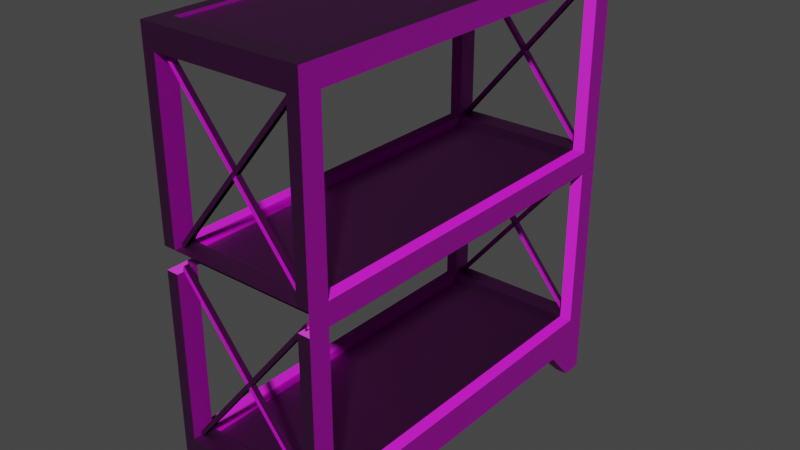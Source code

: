 # Source: DoubleShelf.blend  (saved by Blender 2.91.10; exported with 4.5.12 LTS)
import bpy
from mathutils import Matrix  # noqa: F401  (used for matrix-valued properties, if any)

bpy.ops.wm.read_factory_settings(use_empty=True)
scene = bpy.context.scene
scene.name = 'Scene'

# ---- collections
col_collection = bpy.data.collections.new('Collection'); scene.collection.children.link(col_collection)

# ---- images (referenced by path relative to the original .blend; pixels are not part of the script)
import os
ASSET_DIR = os.environ.get("B2B_ASSET_DIR", "")  # directory of the original .blend (textures are referenced by path, not embedded)
HERE = os.path.dirname(os.path.abspath(__file__))  # packed textures are extracted next to this script under _unpacked/

def load_image(name, relpath, width, height, colorspace="sRGB"):
    """Load a texture the original file referenced (path relative to the .blend, or extracted next to this script)."""
    p = next((c for c in (os.path.join(HERE, relpath), os.path.join(ASSET_DIR, relpath)) if relpath and os.path.exists(c)), "")
    if p:
        img = bpy.data.images.load(p, check_existing=True)
        img.name = name
    else:  # same state as the original file: an image datablock whose file is absent (Cycles renders it pink)
        img = bpy.data.images.new(name, width, height)
        img.source = "FILE"
        img.filepath = "//" + (relpath or name)
    img.colorspace_settings.name = colorspace
    return img
img_diffusecolor_texture = load_image('DiffuseColor_Texture', 'MetalAndWoodTable.png', 1024, 1024, 'sRGB')
img_normalmap_texture = load_image('NormalMap_Texture', 'MetalAndWoodTableNormal.png', 1024, 1024, 'Non-Color')

# ---- materials (node trees are filled in below, after node groups)
mat_metalandwoodtable = bpy.data.materials.new('MetalAndWoodTable')
mat_metalandwoodtable.use_transparent_shadow = False
mat_metalandwoodtable.diffuse_color = (1.0, 1.0, 1.0, 1.0)
mat_metalandwoodtable.roughness = 0.5528

# ---- material node trees
mat_metalandwoodtable.use_nodes = True; mat_metalandwoodtable.node_tree.nodes.clear()
_N = mat_metalandwoodtable.node_tree.nodes; _L = mat_metalandwoodtable.node_tree.links
n0 = _N.new('ShaderNodeBsdfPrincipled'); n0.name = 'Principled BSDF'; n0.location = (10, 300)
n0.distribution = 'GGX'
n0.subsurface_method = 'BURLEY'
n0.inputs[2].default_value = 0.5528
n0.inputs[3].default_value = 1.45
n0.inputs[27].default_value = (0.0, 0.0, 0.0, 1.0)
n0.inputs[28].default_value = 1.0
n1 = _N.new('ShaderNodeOutputMaterial'); n1.name = 'Material Output'; n1.location = (300, 300)
n2 = _N.new('ShaderNodeNormalMap'); n2.name = 'Normal Map'; n2.location = (-300, -300)
n2.label = 'Normal/Map'
n2.inputs[0].default_value = 3.0
n3 = _N.new('ShaderNodeTexImage'); n3.name = 'Image Texture'; n3.location = (-300, 600)
n3.image = img_diffusecolor_texture
n4 = _N.new('ShaderNodeTexImage'); n4.name = 'Image Texture.001'; n4.location = (-600, -900)
n4.image = img_normalmap_texture
_L.new(n0.outputs[0], n1.inputs[0])
_L.new(n2.outputs[0], n0.inputs[5])
_L.new(n3.outputs[0], n0.inputs[0])
_L.new(n4.outputs[0], n2.inputs[1])
n1.is_active_output = True

# ---- world
world_world = bpy.data.worlds.new('World'); scene.world = world_world
world_world.use_nodes = True; world_world.node_tree.nodes.clear()
_N = world_world.node_tree.nodes; _L = world_world.node_tree.links
n0 = _N.new('ShaderNodeOutputWorld'); n0.name = 'World Output'; n0.location = (300, 300)
n1 = _N.new('ShaderNodeBackground'); n1.name = 'Background'; n1.location = (10, 300)
n1.inputs[0].default_value = (0.05088, 0.05088, 0.05088, 1.0)
_L.new(n1.outputs[0], n0.inputs[0])
n0.is_active_output = True
world_world.color = (0.05088, 0.05088, 0.05088)
world_world.use_sun_shadow = False
world_world.sun_shadow_jitter_overblur = 0.0

# ---- meshes
me_scene_001 = bpy.data.meshes.new('Scene.001')
me_scene_001.from_pydata([(-935.0, 348.2, -605.0), (-935.0, 1214.0, -605.0), (-935.0, 1214.0, -715.0), (-935.0, 348.2, -715.0), (-935.0, 0.0, -715.0), (-1045.0, 0.0, -715.0), (-1045.0, 0.0, -605.0), (-935.0, 0.0, -605.0), (-1045.0, 173.0, -506.7), (-1045.0, 232.8, -715.0), (-1045.0, 348.2, -605.0), (-1045.0, 348.2, -715.0), (-1045.0, 1214.0, -715.0), (-1045.0, 173.0, 506.7), (-1045.0, 1214.0, -605.0), (-1045.0, 348.2, 605.0), (-1045.0, 1214.0, 605.0), (-1045.0, 1214.0, 715.0), (-1045.0, 348.2, 715.0), (-1045.0, 232.8, 715.0), (-1045.0, 0.0, 605.0), (-1045.0, 0.0, 715.0), (-783.0, 173.0, -506.7), (-783.0, 173.0, -715.0), (935.0, 348.2, -715.0), (783.0, 173.0, -715.0), (935.0, 1214.0, -715.0), (1045.0, 1214.0, -715.0), (1045.0, 348.2, -715.0), (1045.0, 232.8, -715.0), (1045.0, 0.0, -715.0), (935.0, 0.0, -715.0), (-935.0, 348.2, 715.0), (-935.0, 1214.0, 715.0), (-935.0, 1214.0, 605.0), (-935.0, 348.2, 605.0), (-935.0, 0.0, 605.0), (-935.0, 0.0, 715.0), (-783.0, 173.0, 715.0), (783.0, 173.0, 715.0), (935.0, 348.2, 715.0), (935.0, 1214.0, 715.0), (1045.0, 1214.0, 715.0), (1045.0, 348.2, 715.0), (1045.0, 232.8, 715.0), (935.0, 0.0, 715.0), (1045.0, 0.0, 715.0), (-783.0, 173.0, 506.7), (935.0, 0.0, -605.0), (1045.0, 0.0, -605.0), (783.0, 173.0, -506.7), (1045.0, 173.0, -506.7), (1045.0, 348.2, -605.0), (1045.0, 348.2, 605.0), (1045.0, 1214.0, -605.0), (1045.0, 173.0, 506.7), (1045.0, 1214.0, 605.0), (1045.0, 0.0, 605.0), (935.0, 0.0, 605.0), (935.0, 1214.0, 605.0), (935.0, 348.2, 605.0), (783.0, 173.0, 506.7), (935.0, 348.2, -605.0), (935.0, 1214.0, -605.0), (-949.0, 1315.0, 615.0), (-949.0, 314.0, -615.0), (949.0, 314.0, -615.0), (949.0, 314.0, 615.0), (-949.0, 314.0, 615.0), (949.0, 256.4, -615.0), (-949.0, 256.4, -615.0), (-949.0, 256.4, 615.0), (949.0, 256.4, 615.0), (976.5, 352.4, -627.4), (976.5, 1239.0, 608.7), (976.5, 1216.0, 625.4), (976.5, 329.1, -610.7), (1005.0, 1239.0, 608.7), (1005.0, 352.4, -627.4), (1005.0, 329.1, -610.7), (1005.0, 1216.0, 625.4), (976.5, 329.1, 608.7), (976.5, 1216.0, -627.4), (976.5, 1239.0, -610.7), (976.5, 352.4, 625.4), (1005.0, 1216.0, -627.4), (1005.0, 329.1, 608.7), (1005.0, 352.4, 625.4), (1005.0, 1239.0, -610.7), (-1003.0, 352.4, -627.4), (-1003.0, 1239.0, 608.7), (-1003.0, 1216.0, 625.4), (-1003.0, 329.1, -610.7), (-974.4, 1239.0, 608.7), (-974.4, 352.4, -627.4), (-974.4, 329.1, -610.7), (-974.4, 1216.0, 625.4), (-1003.0, 329.1, 608.7), (-1003.0, 1216.0, -627.4), (-1003.0, 1239.0, -610.7), (-1003.0, 352.4, 625.4), (-974.4, 1216.0, -627.4), (-974.4, 329.1, 608.7), (-974.4, 352.4, 625.4), (-974.4, 1239.0, -610.7), (-935.1, 1332.0, -605.0), (-935.1, 2197.0, -605.0), (-935.1, 2197.0, -715.0), (-935.1, 1332.0, -715.0), (-1045.0, 1215.0, -715.0), (-1045.0, 1332.0, -605.0), (-1045.0, 1332.0, -715.0), (-1045.0, 2197.0, -715.0), (-1045.0, 2197.0, -605.0), (-1045.0, 2313.0, -715.0), (-1045.0, 2313.0, -605.0), (-1045.0, 2313.0, 605.0), (-1045.0, 1332.0, 605.0), (-1045.0, 2197.0, 605.0), (-1045.0, 2197.0, 715.0), (-1045.0, 2313.0, 715.0), (-1045.0, 1332.0, 715.0), (-783.1, 1215.0, -506.7), (-783.1, 1215.0, -715.0), (934.9, 1332.0, -715.0), (782.9, 1215.0, -715.0), (-935.1, 2313.0, -715.0), (934.9, 2197.0, -715.0), (934.9, 2313.0, -715.0), (1045.0, 2313.0, -715.0), (1045.0, 2197.0, -715.0), (1045.0, 1332.0, -715.0), (1045.0, 1213.0, -715.0), (-935.1, 1332.0, 715.0), (-935.1, 2197.0, 715.0), (-935.1, 2197.0, 605.0), (-935.1, 1332.0, 605.0), (-935.1, 2313.0, 715.0), (934.9, 2313.0, 715.0), (934.9, 1332.0, 715.0), (934.9, 2197.0, 715.0), (1045.0, 2197.0, 715.0), (1045.0, 2313.0, 715.0), (1045.0, 1332.0, 715.0), (-783.1, 1215.0, 506.7), (782.9, 1215.0, -506.7), (1045.0, 1332.0, -605.0), (1045.0, 1332.0, 605.0), (1045.0, 2197.0, -605.0), (1045.0, 2313.0, -605.0), (1045.0, 2197.0, 605.0), (1045.0, 2313.0, 605.0), (934.9, 2197.0, 605.0), (934.9, 1332.0, 605.0), (782.9, 1215.0, 506.7), (934.9, 1332.0, -605.0), (934.9, 2197.0, -605.0), (-935.1, 2313.0, 605.0), (934.9, 2313.0, 605.0), (934.9, 2313.0, -605.0), (-935.1, 2313.0, -605.0), (-949.1, 2298.0, -615.0), (948.9, 2298.0, -615.0), (948.9, 2298.0, 615.0), (-949.1, 2298.0, 615.0), (948.9, 2241.0, -615.0), (-949.1, 2241.0, -615.0), (-949.1, 2241.0, 615.0), (948.9, 2241.0, 615.0), (-949.1, 1297.0, -615.0), (948.9, 1297.0, -615.0), (948.9, 1297.0, 615.0), (-949.1, 1297.0, 615.0), (948.9, 1240.0, -615.0), (-949.1, 1240.0, -615.0), (-949.1, 1240.0, 615.0), (948.9, 1240.0, 615.0), (976.4, 1336.0, -627.4), (976.4, 2223.0, 608.7), (976.4, 2200.0, 625.4), (976.4, 1313.0, -610.7), (1005.0, 2223.0, 608.7), (1005.0, 1336.0, -627.4), (1005.0, 1313.0, -610.7), (1005.0, 2200.0, 625.4), (976.4, 1313.0, 608.7), (976.4, 2200.0, -627.4), (976.4, 2223.0, -610.7), (976.4, 1336.0, 625.4), (1005.0, 2200.0, -627.4), (1005.0, 1313.0, 608.7), (1005.0, 1336.0, 625.4), (1005.0, 2223.0, -610.7), (-1003.0, 1336.0, -627.4), (-1003.0, 2223.0, 608.7), (-1003.0, 2200.0, 625.4), (-1003.0, 1313.0, -610.7), (-974.5, 2223.0, 608.7), (-974.5, 1336.0, -627.4), (-974.5, 1313.0, -610.7), (-974.5, 2200.0, 625.4), (-1003.0, 1313.0, 608.7), (-1003.0, 2200.0, -627.4), (-1003.0, 2223.0, -610.7), (-1003.0, 1336.0, 625.4), (-974.5, 2200.0, -627.4), (-974.5, 1313.0, 608.7), (-974.5, 1336.0, 625.4), (-974.5, 2223.0, -610.7)], [], [(0, 2, 1), (0, 3, 2), (4, 6, 5), (4, 7, 6), (5, 6, 8), (5, 8, 9), (9, 8, 10), (9, 10, 11), (10, 12, 11), (10, 8, 13), (10, 14, 12), (10, 13, 15), (18, 17, 16), (18, 16, 15), (13, 18, 15), (13, 19, 18), (20, 19, 13), (20, 21, 19), (6, 22, 8), (6, 7, 22), (23, 7, 4), (23, 22, 7), (4, 5, 9), (4, 9, 23), (23, 9, 11), (23, 11, 3), (3, 11, 12), (23, 3, 24), (3, 12, 2), (23, 24, 25), (28, 26, 27), (28, 24, 26), (29, 24, 28), (29, 25, 24), (30, 25, 29), (30, 31, 25), (32, 34, 33), (32, 35, 34), (36, 21, 20), (36, 37, 21), (35, 16, 34), (35, 15, 16), (21, 37, 38), (21, 38, 19), (19, 38, 32), (19, 32, 18), (32, 17, 18), (32, 38, 39), (32, 33, 17), (32, 39, 40), (43, 42, 41), (43, 41, 40), (39, 43, 40), (39, 44, 43), (45, 44, 39), (45, 46, 44), (47, 37, 36), (47, 38, 37), (36, 13, 47), (36, 20, 13), (30, 48, 31), (30, 49, 48), (31, 50, 25), (31, 48, 50), (48, 51, 50), (48, 49, 51), (29, 49, 30), (29, 51, 49), (28, 51, 29), (28, 52, 51), (52, 28, 27), (51, 52, 53), (52, 27, 54), (51, 53, 55), (43, 56, 42), (43, 53, 56), (53, 43, 44), (53, 44, 55), (55, 44, 46), (55, 46, 57), (57, 45, 58), (57, 46, 45), (53, 59, 56), (53, 60, 59), (58, 39, 61), (58, 45, 39), (57, 61, 55), (57, 58, 61), (38, 61, 39), (38, 47, 61), (47, 60, 61), (47, 35, 60), (35, 40, 60), (35, 32, 40), (52, 60, 53), (52, 62, 60), (62, 61, 60), (62, 50, 61), (50, 55, 61), (50, 51, 55), (22, 25, 50), (22, 23, 25), (3, 62, 24), (3, 0, 62), (0, 50, 62), (0, 22, 50), (22, 35, 47), (22, 0, 35), (0, 15, 35), (0, 10, 15), (8, 47, 13), (8, 22, 47), (0, 14, 10), (0, 1, 14), (62, 26, 24), (62, 63, 26), (52, 63, 62), (52, 54, 63), (40, 59, 60), (40, 41, 59), (34, 41, 33), (34, 59, 41), (2, 63, 1), (2, 26, 63), (65, 67, 66), (65, 68, 67), (69, 71, 70), (69, 72, 71), (73, 75, 74), (73, 76, 75), (77, 79, 78), (77, 80, 79), (76, 80, 75), (76, 79, 80), (78, 74, 77), (78, 73, 74), (81, 83, 82), (81, 84, 83), (85, 87, 86), (85, 88, 87), (84, 88, 83), (84, 87, 88), (86, 82, 85), (86, 81, 82), (89, 91, 90), (89, 92, 91), (93, 95, 94), (93, 96, 95), (92, 96, 91), (92, 95, 96), (94, 90, 93), (94, 89, 90), (97, 99, 98), (97, 100, 99), (101, 103, 102), (101, 104, 103), (100, 104, 99), (100, 103, 104), (102, 98, 101), (102, 97, 98), (105, 107, 106), (105, 108, 107), (110, 112, 111), (110, 113, 112), (114, 112, 113), (114, 113, 115), (113, 116, 115), (113, 118, 116), (116, 118, 119), (116, 119, 120), (121, 119, 118), (121, 118, 117), (123, 109, 111), (123, 111, 108), (108, 111, 112), (123, 108, 124), (108, 112, 107), (123, 124, 125), (126, 107, 112), (126, 112, 114), (126, 127, 107), (126, 128, 127), (129, 127, 128), (129, 130, 127), (131, 127, 130), (131, 124, 127), (132, 124, 131), (132, 125, 124), (133, 135, 134), (133, 136, 135), (136, 118, 135), (136, 117, 118), (133, 119, 121), (133, 134, 119), (120, 119, 134), (120, 134, 137), (134, 138, 137), (134, 140, 138), (138, 140, 141), (138, 141, 142), (143, 141, 140), (143, 140, 139), (146, 131, 130), (146, 130, 148), (130, 149, 148), (130, 129, 149), (149, 150, 148), (149, 151, 150), (150, 151, 142), (150, 142, 141), (143, 150, 141), (143, 147, 150), (147, 152, 150), (147, 153, 152), (144, 153, 154), (144, 136, 153), (136, 139, 153), (136, 133, 139), (146, 153, 147), (146, 155, 153), (155, 154, 153), (155, 145, 154), (108, 155, 124), (108, 105, 155), (105, 145, 155), (105, 122, 145), (122, 136, 144), (122, 105, 136), (105, 117, 136), (105, 110, 117), (105, 113, 110), (105, 106, 113), (155, 127, 124), (155, 156, 127), (146, 156, 155), (146, 148, 156), (139, 152, 153), (139, 140, 152), (157, 152, 135), (157, 158, 152), (135, 140, 134), (135, 152, 140), (148, 152, 156), (148, 150, 152), (156, 158, 159), (156, 152, 158), (107, 156, 106), (107, 127, 156), (106, 159, 160), (106, 156, 159), (160, 135, 106), (160, 157, 135), (106, 118, 113), (106, 135, 118), (115, 126, 114), (115, 160, 126), (160, 128, 126), (115, 157, 160), (160, 159, 128), (115, 116, 157), (120, 157, 116), (120, 137, 157), (129, 128, 159), (129, 159, 149), (159, 151, 149), (137, 158, 157), (159, 158, 151), (137, 138, 158), (142, 151, 158), (142, 158, 138), (161, 163, 162), (161, 164, 163), (165, 167, 166), (165, 168, 167), (169, 171, 170), (169, 172, 171), (173, 175, 174), (173, 176, 175), (177, 179, 178), (177, 180, 179), (181, 183, 182), (181, 184, 183), (180, 184, 179), (180, 183, 184), (182, 178, 181), (182, 177, 178), (185, 187, 186), (185, 188, 187), (189, 191, 190), (189, 192, 191), (188, 192, 187), (188, 191, 192), (190, 186, 189), (190, 185, 186), (193, 195, 194), (193, 196, 195), (197, 199, 198), (197, 200, 199), (196, 200, 195), (196, 199, 200), (198, 194, 197), (198, 193, 194), (201, 203, 202), (201, 204, 203), (205, 207, 206), (205, 208, 207), (204, 208, 203), (204, 207, 208), (206, 202, 205), (206, 201, 202)])
me_scene_001.polygons.foreach_set('use_smooth', [True] * 310)
_k = set([(0, 1), (0, 3), (0, 10), (0, 22), (0, 35), (0, 62), (1, 2), (1, 14), (1, 63), (2, 3), (2, 26), (3, 24), (4, 5), (4, 7), (4, 23), (5, 6), (5, 9), (6, 7), (6, 8), (7, 22), (8, 13), (8, 22), (9, 11), (10, 14), (10, 15), (11, 12), (13, 20), (13, 47), (15, 16), (15, 35), (16, 34), (17, 18), (18, 19), (19, 21), (20, 21), (20, 36), (21, 37), (22, 23), (22, 47), (22, 50), (23, 25), (24, 26), (24, 62), (25, 31), (25, 50), (26, 63), (27, 28), (28, 29), (29, 30), (30, 31), (30, 49), (31, 48), (32, 33), (32, 35), (32, 40), (33, 34), (33, 41), (34, 35), (34, 59), (35, 47), (35, 60), (36, 37), (36, 47), (37, 38), (38, 39), (38, 47), (39, 45), (39, 61), (40, 41), (40, 60), (41, 59), (42, 43), (43, 44), (44, 46), (45, 46), (45, 58), (46, 57), (47, 61), (48, 49), (48, 50), (49, 51), (50, 51), (50, 61), (50, 62), (51, 55), (52, 53), (52, 54), (52, 62), (53, 56), (53, 60), (54, 63), (55, 57), (55, 61), (56, 59), (57, 58), (58, 61), (59, 60), (60, 61), (60, 62), (62, 63), (73, 74), (75, 76), (77, 78), (79, 80), (81, 82), (83, 84), (85, 86), (87, 88), (89, 90), (91, 92), (93, 94), (95, 96), (97, 98), (99, 100), (101, 102), (103, 104), (105, 106), (105, 108), (105, 110), (105, 122), (105, 136), (105, 155), (106, 107), (106, 113), (106, 135), (106, 156), (106, 160), (107, 108), (107, 127), (108, 124), (109, 111), (110, 113), (110, 117), (111, 112), (112, 114), (113, 118), (114, 115), (114, 126), (115, 116), (116, 120), (117, 118), (117, 136), (118, 135), (119, 120), (119, 121), (120, 137), (122, 144), (122, 145), (123, 125), (124, 127), (124, 155), (126, 128), (127, 156), (128, 129), (129, 130), (129, 149), (130, 131), (131, 132), (133, 134), (133, 136), (133, 139), (134, 135), (134, 140), (135, 136), (135, 152), (135, 157), (136, 144), (136, 153), (137, 138), (138, 142), (139, 140), (139, 153), (140, 152), (141, 142), (141, 143), (142, 151), (144, 154), (145, 154), (145, 155), (146, 147), (146, 148), (146, 155), (147, 150), (147, 153), (148, 150), (148, 156), (149, 151), (150, 152), (152, 153), (152, 156), (152, 158), (153, 154), (153, 155), (155, 156), (156, 159), (157, 158), (157, 160), (158, 159), (159, 160), (177, 178), (179, 180), (181, 182), (183, 184), (185, 186), (187, 188), (189, 190), (191, 192), (193, 194), (195, 196), (197, 198), (199, 200), (201, 202), (203, 204), (205, 206), (207, 208)])
me_scene_001.attributes.new('sharp_edge', 'BOOLEAN', 'EDGE').data.foreach_set('value', [ (min(e.vertices), max(e.vertices)) in _k for e in me_scene_001.edges])
_uv = me_scene_001.uv_layers.new(name='UVSet0')
_uv.uv.foreach_set('vector', [0.7599, 0.2064, 0.8453, 0.1905, 0.8664, 0.2064, 0.7599, 0.2064, 0.7599, 0.1907, 0.8453, 0.1905, 0.1809, 0.4249, 0.2031, 0.4471, 0.1809, 0.4455, 0.1809, 0.4249, 0.2003, 0.4268, 0.2031, 0.4471, 0.7103, 0.2377, 0.7103, 0.222, 0.7349, 0.208, 0.7103, 0.2377, 0.7349, 0.208, 0.7435, 0.2377, 0.7435, 0.2377, 0.7349, 0.208, 0.7599, 0.222, 0.7435, 0.2377, 0.7599, 0.222, 0.7599, 0.2377, 0.7599, 0.222, 0.8831, 0.2377, 0.7599, 0.2377, 0.7599, 0.222, 0.7349, 0.208, 0.7349, 0.06382, 0.7599, 0.222, 0.8831, 0.222, 0.8831, 0.2377, 0.7599, 0.222, 0.7349, 0.06382, 0.7599, 0.04982, 0.7599, 0.03417, 0.8831, 0.03417, 0.8831, 0.04982, 0.7599, 0.03417, 0.8831, 0.04982, 0.7599, 0.04982, 0.7349, 0.06382, 0.7599, 0.03417, 0.7599, 0.04982, 0.7349, 0.06382, 0.7435, 0.03417, 0.7599, 0.03417, 0.7103, 0.04982, 0.7435, 0.03417, 0.7349, 0.06382, 0.7103, 0.04982, 0.7103, 0.03417, 0.7435, 0.03417, 0.2031, 0.4471, 0.2213, 0.3944, 0.2359, 0.4398, 0.2031, 0.4471, 0.2003, 0.4268, 0.2213, 0.3944, 0.1809, 0.3964, 0.2003, 0.4268, 0.1809, 0.4249, 0.1809, 0.3964, 0.2213, 0.3944, 0.2003, 0.4268, 0.002943, 0.03157, 0.002943, 0.006912, 0.05515, 0.006912, 0.002943, 0.03157, 0.05515, 0.006912, 0.04174, 0.06566, 0.04174, 0.06566, 0.05515, 0.006912, 0.08102, 0.006912, 0.04174, 0.06566, 0.08102, 0.006912, 0.08102, 0.03157, 0.08102, 0.03157, 0.08102, 0.006912, 0.2752, 0.006912, 0.04174, 0.06566, 0.08102, 0.03157, 0.08102, 0.4509, 0.08102, 0.03157, 0.2752, 0.006912, 0.2752, 0.03157, 0.04174, 0.06566, 0.08102, 0.4509, 0.04174, 0.4168, 0.08102, 0.4756, 0.2752, 0.4509, 0.2752, 0.4756, 0.08102, 0.4756, 0.08102, 0.4509, 0.2752, 0.4509, 0.05515, 0.4756, 0.08102, 0.4509, 0.08102, 0.4756, 0.05515, 0.4756, 0.04174, 0.4168, 0.08102, 0.4509, 0.002943, 0.4756, 0.04174, 0.4168, 0.05515, 0.4756, 0.002943, 0.4756, 0.002943, 0.4509, 0.04174, 0.4168, 0.7599, 0.08111, 0.8666, 0.06548, 0.8476, 0.08111, 0.7599, 0.08111, 0.7599, 0.06546, 0.8666, 0.06548, 0.1591, 0.4279, 0.1793, 0.4475, 0.1562, 0.4491, 0.1591, 0.4279, 0.1793, 0.4259, 0.1793, 0.4475, 0.7599, 0.06546, 0.8831, 0.04982, 0.8666, 0.06548, 0.7599, 0.06546, 0.7599, 0.04982, 0.8831, 0.04982, 0.995, 0.006912, 0.995, 0.03157, 0.9562, 0.06566, 0.995, 0.006912, 0.9562, 0.06566, 0.9428, 0.006912, 0.9428, 0.006912, 0.9562, 0.06566, 0.9169, 0.03157, 0.9428, 0.006912, 0.9169, 0.03157, 0.9169, 0.006912, 0.9169, 0.03157, 0.6476, 0.006912, 0.9169, 0.006912, 0.9169, 0.03157, 0.9562, 0.06566, 0.9562, 0.4168, 0.9169, 0.03157, 0.6476, 0.03157, 0.6476, 0.006912, 0.9169, 0.03157, 0.9562, 0.4168, 0.9169, 0.4509, 0.9169, 0.4756, 0.6476, 0.4756, 0.6476, 0.4509, 0.9169, 0.4756, 0.6476, 0.4509, 0.9169, 0.4509, 0.9562, 0.4168, 0.9169, 0.4756, 0.9169, 0.4509, 0.9562, 0.4168, 0.9428, 0.4756, 0.9169, 0.4756, 0.995, 0.4509, 0.9428, 0.4756, 0.9562, 0.4168, 0.995, 0.4509, 0.995, 0.4756, 0.9428, 0.4756, 0.1373, 0.394, 0.1793, 0.4259, 0.1591, 0.4279, 0.1373, 0.394, 0.1793, 0.396, 0.1793, 0.4259, 0.1591, 0.4279, 0.1221, 0.4415, 0.1373, 0.394, 0.1591, 0.4279, 0.1562, 0.4491, 0.1221, 0.4415, 0.1809, 0.05339, 0.2003, 0.07208, 0.1809, 0.07402, 0.1809, 0.05339, 0.2031, 0.05184, 0.2003, 0.07208, 0.1809, 0.07402, 0.2213, 0.1045, 0.1809, 0.1025, 0.1809, 0.07402, 0.2003, 0.07208, 0.2213, 0.1045, 0.2003, 0.07208, 0.2359, 0.05912, 0.2213, 0.1045, 0.2003, 0.07208, 0.2031, 0.05184, 0.2359, 0.05912, 0.8175, 0.4485, 0.8506, 0.4328, 0.8506, 0.4485, 0.8175, 0.4485, 0.826, 0.4188, 0.8506, 0.4328, 0.801, 0.4485, 0.826, 0.4188, 0.8175, 0.4485, 0.801, 0.4485, 0.801, 0.4328, 0.826, 0.4188, 0.801, 0.4328, 0.801, 0.4485, 0.6778, 0.4485, 0.826, 0.4188, 0.801, 0.4328, 0.801, 0.2606, 0.801, 0.4328, 0.6778, 0.4485, 0.6778, 0.4328, 0.826, 0.4188, 0.801, 0.2606, 0.826, 0.2746, 0.801, 0.245, 0.6778, 0.2606, 0.6778, 0.245, 0.801, 0.245, 0.801, 0.2606, 0.6778, 0.2606, 0.801, 0.2606, 0.801, 0.245, 0.8175, 0.245, 0.801, 0.2606, 0.8175, 0.245, 0.826, 0.2746, 0.826, 0.2746, 0.8175, 0.245, 0.8506, 0.245, 0.826, 0.2746, 0.8506, 0.245, 0.8506, 0.2606, 0.1562, 0.03502, 0.1793, 0.05825, 0.1591, 0.05622, 0.1562, 0.03502, 0.1793, 0.03664, 0.1793, 0.05825, 0.801, 0.2606, 0.6958, 0.276, 0.6778, 0.2606, 0.801, 0.2606, 0.801, 0.2763, 0.6958, 0.276, 0.1591, 0.05622, 0.1793, 0.08814, 0.1373, 0.09017, 0.1591, 0.05622, 0.1793, 0.05825, 0.1793, 0.08814, 0.1562, 0.03502, 0.1373, 0.09017, 0.1221, 0.04264, 0.1562, 0.03502, 0.1591, 0.05622, 0.1373, 0.09017, 0.1793, 0.396, 0.1373, 0.09017, 0.1793, 0.08814, 0.1793, 0.396, 0.1373, 0.394, 0.1373, 0.09017, 0.1373, 0.394, 0.1044, 0.05825, 0.1373, 0.09017, 0.1373, 0.394, 0.1044, 0.4259, 0.1044, 0.05825, 0.1044, 0.4259, 0.08287, 0.05825, 0.1044, 0.05825, 0.1044, 0.4259, 0.08287, 0.4259, 0.08287, 0.05825, 0.9005, 0.4328, 0.8849, 0.2606, 0.9005, 0.2606, 0.9005, 0.4328, 0.8849, 0.4328, 0.8849, 0.2606, 0.8849, 0.4328, 0.8632, 0.2746, 0.8849, 0.2606, 0.8849, 0.4328, 0.8632, 0.4188, 0.8632, 0.2746, 0.8632, 0.4188, 0.826, 0.2746, 0.8632, 0.2746, 0.8632, 0.4188, 0.826, 0.4188, 0.826, 0.2746, 0.2213, 0.3944, 0.1809, 0.1025, 0.2213, 0.1045, 0.2213, 0.3944, 0.1809, 0.3964, 0.1809, 0.1025, 0.2735, 0.4249, 0.2529, 0.07402, 0.2735, 0.07402, 0.2735, 0.4249, 0.2529, 0.4249, 0.2529, 0.07402, 0.2529, 0.4249, 0.2213, 0.1045, 0.2529, 0.07402, 0.2529, 0.4249, 0.2213, 0.3944, 0.2213, 0.1045, 0.6977, 0.208, 0.676, 0.04982, 0.6977, 0.06382, 0.6977, 0.208, 0.676, 0.222, 0.676, 0.04982, 0.676, 0.222, 0.6604, 0.04982, 0.676, 0.04982, 0.676, 0.222, 0.6604, 0.222, 0.6604, 0.04982, 0.7349, 0.208, 0.6977, 0.06382, 0.7349, 0.06382, 0.7349, 0.208, 0.6977, 0.208, 0.6977, 0.06382, 0.7599, 0.2064, 0.8831, 0.222, 0.7599, 0.222, 0.7599, 0.2064, 0.8664, 0.2064, 0.8831, 0.222, 0.801, 0.4172, 0.7114, 0.4015, 0.801, 0.4015, 0.801, 0.4172, 0.6974, 0.4175, 0.7114, 0.4015, 0.801, 0.4328, 0.6974, 0.4175, 0.801, 0.4172, 0.801, 0.4328, 0.6778, 0.4328, 0.6974, 0.4175, 0.801, 0.2919, 0.6958, 0.276, 0.801, 0.2763, 0.801, 0.2919, 0.7114, 0.2919, 0.6958, 0.276, 0.5712, 0.03157, 0.5465, 0.4509, 0.5465, 0.03157, 0.5712, 0.03157, 0.5712, 0.4509, 0.5465, 0.4509, 0.3762, 0.03157, 0.3516, 0.4509, 0.3516, 0.03157, 0.3762, 0.03157, 0.3762, 0.4509, 0.3516, 0.4509, 0.4918, 0.9949, 0.9708, 0.6845, 0.9708, 0.9949, 0.4918, 0.9949, 0.4918, 0.6845, 0.9708, 0.6845, 0.3333, 0.6821, 0.6447, 0.4803, 0.6447, 0.6821, 0.3333, 0.6821, 0.3333, 0.4803, 0.6447, 0.4803, 0.4357, 0.03322, 0.4453, 0.4496, 0.4361, 0.4496, 0.4357, 0.03322, 0.445, 0.03322, 0.4453, 0.4496, 0.4268, 0.4497, 0.4172, 0.03323, 0.4265, 0.03323, 0.4268, 0.4497, 0.4176, 0.4497, 0.4172, 0.03323, 0.445, 0.03322, 0.4546, 0.4496, 0.4453, 0.4496, 0.445, 0.03322, 0.4542, 0.03321, 0.4546, 0.4496, 0.4265, 0.03323, 0.4361, 0.4496, 0.4268, 0.4497, 0.4265, 0.03323, 0.4357, 0.03322, 0.4361, 0.4496, 0.4764, 0.03322, 0.486, 0.4496, 0.4767, 0.4496, 0.4764, 0.03322, 0.4856, 0.03322, 0.486, 0.4496, 0.4675, 0.4497, 0.4579, 0.03323, 0.4671, 0.03323, 0.4675, 0.4497, 0.4582, 0.4497, 0.4579, 0.03323, 0.4856, 0.03322, 0.4953, 0.4496, 0.486, 0.4496, 0.4856, 0.03322, 0.4949, 0.03321, 0.4953, 0.4496, 0.4671, 0.03323, 0.4767, 0.4496, 0.4675, 0.4497, 0.4671, 0.03323, 0.4764, 0.03322, 0.4767, 0.4496, 0.5163, 0.03322, 0.5259, 0.4496, 0.5167, 0.4496, 0.5163, 0.03322, 0.5256, 0.03322, 0.5259, 0.4496, 0.5074, 0.4497, 0.4978, 0.03323, 0.5071, 0.03323, 0.5074, 0.4497, 0.4982, 0.4497, 0.4978, 0.03323, 0.5256, 0.03322, 0.5352, 0.4496, 0.5259, 0.4496, 0.5256, 0.03322, 0.5348, 0.03321, 0.5352, 0.4496, 0.5071, 0.03323, 0.5167, 0.4496, 0.5074, 0.4497, 0.5071, 0.03323, 0.5163, 0.03322, 0.5167, 0.4496, 0.3965, 0.03322, 0.4061, 0.4496, 0.3969, 0.4496, 0.3965, 0.03322, 0.4058, 0.03322, 0.4061, 0.4496, 0.3876, 0.4497, 0.378, 0.03323, 0.3872, 0.03323, 0.3876, 0.4497, 0.3784, 0.4497, 0.378, 0.03323, 0.4058, 0.03322, 0.4154, 0.4496, 0.4061, 0.4496, 0.4058, 0.03322, 0.415, 0.03321, 0.4154, 0.4496, 0.3872, 0.03323, 0.3969, 0.4496, 0.3876, 0.4497, 0.3872, 0.03323, 0.3965, 0.03322, 0.3969, 0.4496, 0.7599, 0.2064, 0.8453, 0.1905, 0.8664, 0.2064, 0.7599, 0.2064, 0.7599, 0.1907, 0.8453, 0.1905, 0.7599, 0.222, 0.8831, 0.2377, 0.7599, 0.2377, 0.7599, 0.222, 0.8831, 0.222, 0.8831, 0.2377, 0.8995, 0.2377, 0.8831, 0.2377, 0.8831, 0.222, 0.8995, 0.2377, 0.8831, 0.222, 0.8995, 0.222, 0.8831, 0.222, 0.8995, 0.04982, 0.8995, 0.222, 0.8831, 0.222, 0.8831, 0.04982, 0.8995, 0.04982, 0.8995, 0.04982, 0.8831, 0.04982, 0.8831, 0.03417, 0.8995, 0.04982, 0.8831, 0.03417, 0.8995, 0.03417, 0.7599, 0.03417, 0.8831, 0.03417, 0.8831, 0.04982, 0.7599, 0.03417, 0.8831, 0.04982, 0.7599, 0.04982, 0.04174, 0.06566, 0.05515, 0.006912, 0.08102, 0.006912, 0.04174, 0.06566, 0.08102, 0.006912, 0.08102, 0.03157, 0.08102, 0.03157, 0.08102, 0.006912, 0.2752, 0.006912, 0.04174, 0.06566, 0.08102, 0.03157, 0.08102, 0.4509, 0.08102, 0.03157, 0.2752, 0.006912, 0.2752, 0.03157, 0.04174, 0.06566, 0.08102, 0.4509, 0.04174, 0.4168, 0.3011, 0.03157, 0.2752, 0.03157, 0.2752, 0.006912, 0.3011, 0.03157, 0.2752, 0.006912, 0.3011, 0.006912, 0.3011, 0.03157, 0.2752, 0.4509, 0.2752, 0.03157, 0.3011, 0.03157, 0.3011, 0.4509, 0.2752, 0.4509, 0.3011, 0.4756, 0.2752, 0.4509, 0.3011, 0.4509, 0.3011, 0.4756, 0.2752, 0.4756, 0.2752, 0.4509, 0.08102, 0.4756, 0.2752, 0.4509, 0.2752, 0.4756, 0.08102, 0.4756, 0.08102, 0.4509, 0.2752, 0.4509, 0.05515, 0.4756, 0.08102, 0.4509, 0.08102, 0.4756, 0.05515, 0.4756, 0.04174, 0.4168, 0.08102, 0.4509, 0.7599, 0.08111, 0.8666, 0.06548, 0.8476, 0.08111, 0.7599, 0.08111, 0.7599, 0.06546, 0.8666, 0.06548, 0.7599, 0.06546, 0.8831, 0.04982, 0.8666, 0.06548, 0.7599, 0.06546, 0.7599, 0.04982, 0.8831, 0.04982, 0.9169, 0.03157, 0.6476, 0.006912, 0.9169, 0.006912, 0.9169, 0.03157, 0.6476, 0.03157, 0.6476, 0.006912, 0.6217, 0.006912, 0.6476, 0.006912, 0.6476, 0.03157, 0.6217, 0.006912, 0.6476, 0.03157, 0.6217, 0.03157, 0.6476, 0.03157, 0.6217, 0.4509, 0.6217, 0.03157, 0.6476, 0.03157, 0.6476, 0.4509, 0.6217, 0.4509, 0.6217, 0.4509, 0.6476, 0.4509, 0.6476, 0.4756, 0.6217, 0.4509, 0.6476, 0.4756, 0.6217, 0.4756, 0.9169, 0.4756, 0.6476, 0.4756, 0.6476, 0.4509, 0.9169, 0.4756, 0.6476, 0.4509, 0.9169, 0.4509, 0.801, 0.4328, 0.801, 0.4485, 0.6778, 0.4485, 0.801, 0.4328, 0.6778, 0.4485, 0.6778, 0.4328, 0.6778, 0.4485, 0.6614, 0.4328, 0.6778, 0.4328, 0.6778, 0.4485, 0.6614, 0.4485, 0.6614, 0.4328, 0.6614, 0.4328, 0.6778, 0.2606, 0.6778, 0.4328, 0.6614, 0.4328, 0.6614, 0.2606, 0.6778, 0.2606, 0.6778, 0.2606, 0.6614, 0.2606, 0.6614, 0.245, 0.6778, 0.2606, 0.6614, 0.245, 0.6778, 0.245, 0.801, 0.245, 0.6778, 0.2606, 0.6778, 0.245, 0.801, 0.245, 0.801, 0.2606, 0.6778, 0.2606, 0.801, 0.2606, 0.6958, 0.276, 0.6778, 0.2606, 0.801, 0.2606, 0.801, 0.2763, 0.6958, 0.276, 0.1373, 0.394, 0.1044, 0.05825, 0.1373, 0.09017, 0.1373, 0.394, 0.1044, 0.4259, 0.1044, 0.05825, 0.1044, 0.4259, 0.08287, 0.05825, 0.1044, 0.05825, 0.1044, 0.4259, 0.08287, 0.4259, 0.08287, 0.05825, 0.9005, 0.4328, 0.8849, 0.2606, 0.9005, 0.2606, 0.9005, 0.4328, 0.8849, 0.4328, 0.8849, 0.2606, 0.8849, 0.4328, 0.8632, 0.2746, 0.8849, 0.2606, 0.8849, 0.4328, 0.8632, 0.4188, 0.8632, 0.2746, 0.2735, 0.4249, 0.2529, 0.07402, 0.2735, 0.07402, 0.2735, 0.4249, 0.2529, 0.4249, 0.2529, 0.07402, 0.2529, 0.4249, 0.2213, 0.1045, 0.2529, 0.07402, 0.2529, 0.4249, 0.2213, 0.3944, 0.2213, 0.1045, 0.6977, 0.208, 0.676, 0.04982, 0.6977, 0.06382, 0.6977, 0.208, 0.676, 0.222, 0.676, 0.04982, 0.676, 0.222, 0.6604, 0.04982, 0.676, 0.04982, 0.676, 0.222, 0.6604, 0.222, 0.6604, 0.04982, 0.7599, 0.2064, 0.8831, 0.222, 0.7599, 0.222, 0.7599, 0.2064, 0.8664, 0.2064, 0.8831, 0.222, 0.801, 0.4172, 0.7114, 0.4015, 0.801, 0.4015, 0.801, 0.4172, 0.6974, 0.4175, 0.7114, 0.4015, 0.801, 0.4328, 0.6974, 0.4175, 0.801, 0.4172, 0.801, 0.4328, 0.6778, 0.4328, 0.6974, 0.4175, 0.801, 0.2919, 0.6958, 0.276, 0.801, 0.2763, 0.801, 0.2919, 0.7114, 0.2919, 0.6958, 0.276, 0.5971, 0.03157, 0.5712, 0.4509, 0.5712, 0.03157, 0.5971, 0.03157, 0.5971, 0.4509, 0.5712, 0.4509, 0.5712, 0.03157, 0.5465, 0.4509, 0.5465, 0.03157, 0.5712, 0.03157, 0.5712, 0.4509, 0.5465, 0.4509, 0.6778, 0.4328, 0.6958, 0.276, 0.6974, 0.4175, 0.6778, 0.4328, 0.6778, 0.2606, 0.6958, 0.276, 0.6974, 0.4175, 0.7099, 0.2933, 0.7099, 0.4018, 0.6974, 0.4175, 0.6958, 0.276, 0.7099, 0.2933, 0.3762, 0.03157, 0.3516, 0.4509, 0.3516, 0.03157, 0.3762, 0.03157, 0.3762, 0.4509, 0.3516, 0.4509, 0.3516, 0.03157, 0.3257, 0.4509, 0.3257, 0.03157, 0.3516, 0.03157, 0.3516, 0.4509, 0.3257, 0.4509, 0.8506, 0.1881, 0.8666, 0.06548, 0.8664, 0.2064, 0.8506, 0.1881, 0.8501, 0.08596, 0.8666, 0.06548, 0.8664, 0.2064, 0.8831, 0.04982, 0.8831, 0.222, 0.8664, 0.2064, 0.8666, 0.06548, 0.8831, 0.04982, 0.3257, 0.006912, 0.3011, 0.03157, 0.3011, 0.006912, 0.3257, 0.006912, 0.3257, 0.03157, 0.3011, 0.03157, 0.3257, 0.03157, 0.3011, 0.4509, 0.3011, 0.03157, 0.3257, 0.006912, 0.5971, 0.03157, 0.3257, 0.03157, 0.3257, 0.03157, 0.3257, 0.4509, 0.3011, 0.4509, 0.3257, 0.006912, 0.5971, 0.006912, 0.5971, 0.03157, 0.6217, 0.006912, 0.5971, 0.03157, 0.5971, 0.006912, 0.6217, 0.006912, 0.6217, 0.03157, 0.5971, 0.03157, 0.3011, 0.4756, 0.3011, 0.4509, 0.3257, 0.4509, 0.3011, 0.4756, 0.3257, 0.4509, 0.3257, 0.4756, 0.3257, 0.4509, 0.5971, 0.4756, 0.3257, 0.4756, 0.6217, 0.03157, 0.5971, 0.4509, 0.5971, 0.03157, 0.3257, 0.4509, 0.5971, 0.4509, 0.5971, 0.4756, 0.6217, 0.03157, 0.6217, 0.4509, 0.5971, 0.4509, 0.6217, 0.4756, 0.5971, 0.4756, 0.5971, 0.4509, 0.6217, 0.4756, 0.5971, 0.4509, 0.6217, 0.4509, 0.007168, 0.9957, 0.4862, 0.6853, 0.4862, 0.9957, 0.007168, 0.9957, 0.007168, 0.6853, 0.4862, 0.6853, 0.01341, 0.6809, 0.3248, 0.4791, 0.3248, 0.6809, 0.01341, 0.6809, 0.01341, 0.4791, 0.3248, 0.4791, 0.4918, 0.9949, 0.9708, 0.6845, 0.9708, 0.9949, 0.4918, 0.9949, 0.4918, 0.6845, 0.9708, 0.6845, 0.3333, 0.6821, 0.6447, 0.4803, 0.6447, 0.6821, 0.3333, 0.6821, 0.3333, 0.4803, 0.6447, 0.4803, 0.4357, 0.03322, 0.4453, 0.4496, 0.4361, 0.4496, 0.4357, 0.03322, 0.445, 0.03322, 0.4453, 0.4496, 0.4268, 0.4497, 0.4172, 0.03323, 0.4265, 0.03323, 0.4268, 0.4497, 0.4176, 0.4497, 0.4172, 0.03323, 0.445, 0.03322, 0.4546, 0.4496, 0.4453, 0.4496, 0.445, 0.03322, 0.4542, 0.03321, 0.4546, 0.4496, 0.4265, 0.03323, 0.4361, 0.4496, 0.4268, 0.4497, 0.4265, 0.03323, 0.4357, 0.03322, 0.4361, 0.4496, 0.4764, 0.03322, 0.486, 0.4496, 0.4767, 0.4496, 0.4764, 0.03322, 0.4856, 0.03322, 0.486, 0.4496, 0.4675, 0.4497, 0.4579, 0.03323, 0.4671, 0.03323, 0.4675, 0.4497, 0.4582, 0.4497, 0.4579, 0.03323, 0.4856, 0.03322, 0.4953, 0.4496, 0.486, 0.4496, 0.4856, 0.03322, 0.4949, 0.03321, 0.4953, 0.4496, 0.4671, 0.03323, 0.4767, 0.4496, 0.4675, 0.4497, 0.4671, 0.03323, 0.4764, 0.03322, 0.4767, 0.4496, 0.5163, 0.03322, 0.5259, 0.4496, 0.5167, 0.4496, 0.5163, 0.03322, 0.5256, 0.03322, 0.5259, 0.4496, 0.5074, 0.4497, 0.4978, 0.03323, 0.5071, 0.03323, 0.5074, 0.4497, 0.4982, 0.4497, 0.4978, 0.03323, 0.5256, 0.03322, 0.5352, 0.4496, 0.5259, 0.4496, 0.5256, 0.03322, 0.5348, 0.03321, 0.5352, 0.4496, 0.5071, 0.03323, 0.5167, 0.4496, 0.5074, 0.4497, 0.5071, 0.03323, 0.5163, 0.03322, 0.5167, 0.4496, 0.3965, 0.03322, 0.4061, 0.4496, 0.3969, 0.4496, 0.3965, 0.03322, 0.4058, 0.03322, 0.4061, 0.4496, 0.3876, 0.4497, 0.378, 0.03323, 0.3872, 0.03323, 0.3876, 0.4497, 0.3784, 0.4497, 0.378, 0.03323, 0.4058, 0.03322, 0.4154, 0.4496, 0.4061, 0.4496, 0.4058, 0.03322, 0.415, 0.03321, 0.4154, 0.4496, 0.3872, 0.03323, 0.3969, 0.4496, 0.3876, 0.4497, 0.3872, 0.03323, 0.3965, 0.03322, 0.3969, 0.4496])
me_scene_001.materials.append(mat_metalandwoodtable)
me_scene_001.use_remesh_fix_poles = True
me_scene_001.use_remesh_preserve_attributes = False
me_scene_001.use_mirror_vertex_groups = False
me_scene_001.update()
me_scene_001.normals_split_custom_set([tuple(v) for v in zip(*[iter([1.0, 0.0, -2.22e-06, 1.0, 0.0, -2.22e-06, 1.0, 0.0, -2.22e-06, 1.0, 0.0, -2.22e-06, 1.0, 0.0, -2.22e-06, 1.0, 0.0, -2.22e-06, 0.0, -1.0, 0.0, 0.0, -1.0, 0.0, 0.0, -1.0, 0.0, 0.0, -1.0, 0.0, 0.0, -1.0, 0.0, 0.0, -1.0, 0.0, -1.0, -5.436e-06, -4.422e-06, -1.0, -1.232e-05, 1.11e-06, -1.0, 5.955e-06, -2.044e-06, -1.0, -5.436e-06, -4.422e-06, -1.0, 5.955e-06, -2.044e-06, -1.0, 2.654e-06, -5.653e-06, -1.0, 2.654e-06, -5.653e-06, -1.0, 5.955e-06, -2.044e-06, -1.0, 4.141e-06, -8.037e-07, -1.0, 2.654e-06, -5.653e-06, -1.0, 4.141e-06, -8.037e-07, -1.0, 0.0, 1.11e-06, -1.0, 4.141e-06, -8.037e-07, -1.0, 0.0, 1.11e-06, -1.0, 0.0, 1.11e-06, -1.0, 4.141e-06, -8.037e-07, -1.0, 5.955e-06, -2.044e-06, -1.0, -6.67e-07, -7.434e-07, -1.0, 4.141e-06, -8.037e-07, -1.0, 0.0, 1.11e-06, -1.0, 0.0, 1.11e-06, -1.0, 4.141e-06, -8.037e-07, -1.0, -6.67e-07, -7.434e-07, -1.0, -1.297e-06, 8.38e-07, -1.0, -3.611e-07, 3.145e-07, -1.0, 0.0, 1.11e-06, -1.0, 0.0, 1.11e-06, -1.0, -3.611e-07, 3.145e-07, -1.0, 0.0, 1.11e-06, -1.0, -1.297e-06, 8.38e-07, -1.0, -6.67e-07, -7.434e-07, -1.0, -3.611e-07, 3.145e-07, -1.0, -1.297e-06, 8.38e-07, -1.0, -6.67e-07, -7.434e-07, -1.0, 2.017e-07, -1.477e-06, -1.0, -3.611e-07, 3.145e-07, -1.0, 3.422e-07, -4.128e-07, -1.0, 2.017e-07, -1.477e-06, -1.0, -6.67e-07, -7.434e-07, -1.0, 3.422e-07, -4.128e-07, -1.0, 0.0, 1.11e-06, -1.0, 2.017e-07, -1.477e-06, 0.0, -0.4943, 0.8693, 0.0, -0.4943, 0.8693, 0.0, -0.4943, 0.8693, 0.0, -0.4943, 0.8693, 0.0, -0.4943, 0.8693, 0.0, -0.4943, 0.8693, 0.7512, -0.6601, 1.605e-07, 0.7512, -0.6601, -5.819e-07, 0.7512, -0.6601, -1.697e-06, 0.7512, -0.6601, 1.605e-07, 0.7512, -0.6601, 8.957e-07, 0.7512, -0.6601, -5.819e-07, 9.466e-07, 3.753e-07, -1.0, 0.0, 0.0, -1.0, 1.719e-06, 2.132e-07, -1.0, 9.466e-07, 3.753e-07, -1.0, 1.719e-06, 2.132e-07, -1.0, 7.408e-07, -1.035e-06, -1.0, 7.408e-07, -1.035e-06, -1.0, 1.719e-06, 2.132e-07, -1.0, 6.459e-07, -3.922e-07, -1.0, 7.408e-07, -1.035e-06, -1.0, 6.459e-07, -3.922e-07, -1.0, 1.733e-08, -1.378e-06, -1.0, 1.733e-08, -1.378e-06, -1.0, 6.459e-07, -3.922e-07, -1.0, 0.0, 0.0, -1.0, 7.408e-07, -1.035e-06, -1.0, 1.733e-08, -1.378e-06, -1.0, -1.064e-06, 2.099e-07, -1.0, 1.733e-08, -1.378e-06, -1.0, 0.0, 0.0, -1.0, 0.0, 0.0, -1.0, 7.408e-07, -1.035e-06, -1.0, -1.064e-06, 2.099e-07, -1.0, -5.608e-07, 8.019e-08, -1.0, -1.272e-06, 0.0, -1.0, -1.313e-06, 0.0, -1.0, -1.313e-06, 0.0, -1.0, -1.272e-06, 0.0, -1.0, -1.064e-06, 2.099e-07, -1.0, -1.313e-06, 0.0, -1.0, -9.922e-07, 2.489e-07, -1.0, -1.064e-06, 2.099e-07, -1.0, -1.272e-06, 0.0, -1.0, -9.922e-07, 2.489e-07, -1.0, -5.608e-07, 8.019e-08, -1.0, -1.064e-06, 2.099e-07, -1.0, -1.318e-06, -5.437e-07, -1.0, -5.608e-07, 8.019e-08, -1.0, -9.922e-07, 2.489e-07, -1.0, -1.318e-06, -5.437e-07, -1.0, -2.464e-06, -1.463e-06, -1.0, -5.608e-07, 8.019e-08, -1.0, 1.0, 0.0, -2.22e-06, 1.0, 0.0, -2.22e-06, 1.0, 0.0, -2.22e-06, 1.0, 0.0, -2.22e-06, 1.0, 0.0, -2.22e-06, 1.0, 0.0, -2.22e-06, 0.0, -1.0, 0.0, 0.0, -1.0, 0.0, 0.0, -1.0, 0.0, 0.0, -1.0, 0.0, 0.0, -1.0, 0.0, 0.0, -1.0, 0.0, -1.917e-06, 0.0, -1.0, -1.366e-06, 0.0, -1.0, -1.313e-06, 0.0, -1.0, -1.917e-06, 0.0, -1.0, -1.97e-06, 0.0, -1.0, -1.366e-06, 0.0, -1.0, 1.03e-06, -5.437e-07, 1.0, 8.215e-07, -1.463e-06, 1.0, 1.271e-07, -1.715e-07, 1.0, 1.03e-06, -5.437e-07, 1.0, 1.271e-07, -1.715e-07, 1.0, 1.231e-06, 2.489e-07, 1.0, 1.231e-06, 2.489e-07, 1.0, 1.271e-07, -1.715e-07, 1.0, 1.325e-06, 1.889e-07, 1.0, 1.231e-06, 2.489e-07, 1.0, 1.325e-06, 1.889e-07, 1.0, 2.545e-06, 0.0, 1.0, 1.325e-06, 1.889e-07, 1.0, 1.419e-06, 0.0, 1.0, 2.545e-06, 0.0, 1.0, 1.325e-06, 1.889e-07, 1.0, 1.271e-07, -1.715e-07, 1.0, 8.78e-07, 2.836e-07, 1.0, 1.325e-06, 1.889e-07, 1.0, 1.313e-06, 0.0, 1.0, 1.419e-06, 0.0, 1.0, 1.325e-06, 1.889e-07, 1.0, 8.78e-07, 2.836e-07, 1.0, 4.881e-06, -2.285e-06, 1.0, 4.941e-06, -9.038e-07, 1.0, 5.252e-06, 0.0, 1.0, 5.358e-06, 0.0, 1.0, 4.941e-06, -9.038e-07, 1.0, 5.358e-06, 0.0, 1.0, 4.881e-06, -2.285e-06, 1.0, 8.78e-07, 2.836e-07, 1.0, 4.941e-06, -9.038e-07, 1.0, 4.881e-06, -2.285e-06, 1.0, 8.78e-07, 2.836e-07, 1.0, 2.577e-06, 4.913e-07, 1.0, 4.941e-06, -9.038e-07, 1.0, 3.955e-06, 8.648e-07, 1.0, 2.577e-06, 4.913e-07, 1.0, 8.78e-07, 2.836e-07, 1.0, 3.955e-06, 8.648e-07, 1.0, 6.104e-06, 0.0, 1.0, 2.577e-06, 4.913e-07, 1.0, 0.7512, -0.6601, 1.518e-07, 0.7512, -0.6601, -4.613e-07, 0.7512, -0.6601, -1.62e-06, 0.7512, -0.6601, 1.518e-07, 0.7512, -0.6601, 8.55e-07, 0.7512, -0.6601, -4.613e-07, -9.969e-07, -0.4943, -0.8693, -8.658e-07, -0.4943, -0.8693, -5.995e-07, -0.4943, -0.8693, -9.969e-07, -0.4943, -0.8693, -1.428e-06, -0.4943, -0.8693, -8.658e-07, -0.4943, -0.8693, 0.0, -1.0, 0.0, 0.0, -1.0, 0.0, 0.0, -1.0, 0.0, 0.0, -1.0, 0.0, 0.0, -1.0, 0.0, 0.0, -1.0, 0.0, -0.7512, -0.6601, 4.566e-07, -0.7512, -0.6601, -1.59e-07, -0.7512, -0.6601, -8.65e-07, -0.7512, -0.6601, 4.566e-07, -0.7512, -0.6601, 1.62e-06, -0.7512, -0.6601, -1.59e-07, -1.712e-06, -0.4943, 0.8693, -1.147e-06, -0.4943, 0.8693, 0.0, -0.4943, 0.8693, -1.712e-06, -0.4943, 0.8693, -3.571e-06, -0.4943, 0.8693, -1.147e-06, -0.4943, 0.8693, 1.0, 5.042e-07, 8.395e-07, 1.0, 8.554e-07, -4.191e-07, 1.0, 0.0, -2.22e-06, 1.0, 5.042e-07, 8.395e-07, 1.0, 4.406e-07, 1.032e-06, 1.0, 8.554e-07, -4.191e-07, 1.0, -9.027e-07, -1.279e-06, 1.0, 4.406e-07, 1.032e-06, 1.0, 5.042e-07, 8.395e-07, 1.0, -9.027e-07, -1.279e-06, 1.0, -2.057e-06, -1.404e-06, 1.0, 4.406e-07, 1.032e-06, 1.0, -2.057e-06, -1.404e-06, 1.0, -9.027e-07, -1.279e-06, 1.0, 0.0, -2.22e-06, 1.0, 4.406e-07, 1.032e-06, 1.0, -2.057e-06, -1.404e-06, 1.0, 8.443e-06, -7.281e-06, 1.0, -2.057e-06, -1.404e-06, 1.0, 0.0, -2.22e-06, 1.0, 0.0, -2.22e-06, 1.0, 4.406e-07, 1.032e-06, 1.0, 8.443e-06, -7.281e-06, 1.0, 1.065e-05, 2.273e-07, 1.0, 0.0, -1.554e-05, 1.0, 0.0, -1.554e-05, 1.0, 0.0, -1.554e-05, 1.0, 0.0, -1.554e-05, 1.0, 8.443e-06, -7.281e-06, 1.0, 0.0, -1.554e-05, 1.0, 8.443e-06, -7.281e-06, 1.0, 0.0, -1.554e-05, 1.0, 6.016e-06, 1.081e-06, 1.0, 8.443e-06, -7.281e-06, 1.0, 6.016e-06, 1.081e-06, 1.0, 1.065e-05, 2.273e-07, 1.0, 1.065e-05, 2.273e-07, 1.0, 6.016e-06, 1.081e-06, 1.0, -1.232e-05, -1.946e-06, 1.0, 1.065e-05, 2.273e-07, 1.0, -1.232e-05, -1.946e-06, 1.0, -2.793e-05, -1.554e-05, 0.0, -1.0, 0.0, 0.0, -1.0, 0.0, 0.0, -1.0, 0.0, 0.0, -1.0, 0.0, 0.0, -1.0, 0.0, 0.0, -1.0, 0.0, -5.305e-06, 0.0, -1.0, -5.856e-06, 0.0, -1.0, -5.909e-06, 0.0, -1.0, -5.305e-06, 0.0, -1.0, -5.252e-06, 0.0, -1.0, -5.856e-06, 0.0, -1.0, -0.7512, -0.6601, 5.512e-07, -0.7512, -0.6601, -1.604e-07, -0.7512, -0.6601, -8.651e-07, -0.7512, -0.6601, 5.512e-07, -0.7512, -0.6601, 1.62e-06, -0.7512, -0.6601, -1.604e-07, -3.242e-06, -0.4943, -0.8693, -2.732e-06, -0.4943, -0.8693, -1.499e-06, -0.4943, -0.8693, -3.242e-06, -0.4943, -0.8693, -5.713e-06, -0.4943, -0.8693, -2.732e-06, -0.4943, -0.8693, 0.0, -1.0, 5.668e-09, 0.0, -1.0, 6.167e-08, 0.0, -1.0, 6.734e-08, 0.0, -1.0, 5.668e-09, 0.0, -1.0, 0.0, 0.0, -1.0, 6.167e-08, 1.365e-07, 0.4896, -0.872, 3.195e-07, 0.4896, -0.872, 3.476e-07, 0.4896, -0.872, 1.365e-07, 0.4896, -0.872, 1.248e-07, 0.4896, -0.872, 3.195e-07, 0.4896, -0.872, 0.0, 1.0, 8.182e-09, 0.0, 1.0, 2.107e-07, 0.0, 1.0, 2.189e-07, 0.0, 1.0, 8.182e-09, 0.0, 1.0, 0.0, 0.0, 1.0, 2.107e-07, 0.0, 1.0, 4.213e-08, 0.0, 1.0, 2.579e-09, 0.0, 1.0, 0.0, 0.0, 1.0, 4.213e-08, 0.0, 1.0, 4.471e-08, 0.0, 1.0, 2.579e-09, -0.7553, 0.6554, 4.244e-07, -0.7553, 0.6554, -9.217e-08, -0.7553, 0.6554, -1.67e-07, -0.7553, 0.6554, 4.244e-07, -0.7553, 0.6554, 5.506e-07, -0.7553, 0.6554, -9.217e-08, 0.0, -1.0, -1.76e-08, 0.0, -1.0, -3.379e-09, 0.0, -1.0, 0.0, 0.0, -1.0, -1.76e-08, 0.0, -1.0, -2.098e-08, 0.0, -1.0, -3.379e-09, 0.0, -1.0, 5.668e-09, 0.0, -1.0, 6.167e-08, 0.0, -1.0, 6.734e-08, 0.0, -1.0, 5.668e-09, 0.0, -1.0, 0.0, 0.0, -1.0, 6.167e-08, 0.0, 1.0, 8.182e-09, 0.0, 1.0, 2.107e-07, 0.0, 1.0, 2.189e-07, 0.0, 1.0, 8.182e-09, 0.0, 1.0, 0.0, 0.0, 1.0, 2.107e-07, 0.0, 0.4896, 0.872, 0.0, 0.4896, 0.872, 0.0, 0.4896, 0.872, 0.0, 0.4896, 0.872, 0.0, 0.4896, 0.872, 0.0, 0.4896, 0.872, 0.7553, 0.6554, 8.471e-08, 0.7553, 0.6554, -4.375e-07, 0.7553, 0.6554, -5.651e-07, 0.7553, 0.6554, 8.471e-08, 0.7553, 0.6554, 1.604e-07, 0.7553, 0.6554, -4.375e-07, 0.0, 1.0, -6.599e-09, 0.0, 1.0, -4.039e-10, 0.0, 1.0, 0.0, 0.0, 1.0, -6.599e-09, 0.0, 1.0, -7.003e-09, 0.0, 1.0, -4.039e-10, 0.0, -1.0, -1.076e-08, 0.0, -1.0, -2.065e-09, 0.0, -1.0, 0.0, 0.0, -1.0, -1.076e-08, 0.0, -1.0, -1.282e-08, 0.0, -1.0, -2.065e-09, 0.0, 0.0, 1.0, 0.0, 0.0, 1.0, 0.0, 0.0, 1.0, 0.0, 0.0, 1.0, 0.0, 0.0, 1.0, 0.0, 0.0, 1.0, -1.0, 0.0, 2.22e-06, -1.0, 0.0, 2.22e-06, -1.0, 0.0, 2.22e-06, -1.0, 0.0, 2.22e-06, -1.0, 0.0, 2.22e-06, -1.0, 0.0, 2.22e-06, -5.199e-06, 0.0, 1.0, -4.648e-06, 0.0, 1.0, -5.252e-06, 0.0, 1.0, -5.199e-06, 0.0, 1.0, -4.596e-06, 0.0, 1.0, -4.648e-06, 0.0, 1.0, -1.0, 0.0, 2.22e-06, -1.0, 0.0, 2.22e-06, -1.0, 0.0, 2.22e-06, -1.0, 0.0, 2.22e-06, -1.0, 0.0, 2.22e-06, -1.0, 0.0, 2.22e-06, 0.0, -1.0, -2.267e-06, 0.0, -1.0, 1.816e-06, 0.0, -1.0, -2.432e-06, 0.0, -1.0, -2.267e-06, 0.0, -1.0, 1.98e-06, 0.0, -1.0, 1.816e-06, 0.0, -1.0, -2.267e-06, 0.0, -1.0, 1.816e-06, 0.0, -1.0, -2.432e-06, 0.0, -1.0, -2.267e-06, 0.0, -1.0, 1.98e-06, 0.0, -1.0, 1.816e-06, 0.0, 1.0, -2.376e-08, 0.0, 1.0, -1.972e-09, 0.0, 1.0, 2.781e-08, 0.0, 1.0, -2.376e-08, 0.0, 1.0, -5.354e-08, 0.0, 1.0, -1.972e-09, 0.0, -1.0, 1.228e-10, 0.0, -1.0, 2.127e-10, 0.0, -1.0, 3.355e-10, 0.0, -1.0, 1.228e-10, 0.0, -1.0, 0.0, 0.0, -1.0, 2.127e-10, -1.0, 6.168e-06, -4.898e-06, -1.0, 4.202e-05, -3.437e-05, -1.0, 4.246e-05, -3.473e-05, -1.0, 6.168e-06, -4.898e-06, -1.0, 5.727e-06, -4.536e-06, -1.0, 4.202e-05, -3.437e-05, 1.0, -5.152e-05, 3.473e-05, 1.0, -4.924e-05, 3.473e-05, 1.0, -4.922e-05, 3.473e-05, 1.0, -5.152e-05, 3.473e-05, 1.0, -5.154e-05, 3.473e-05, 1.0, -4.924e-05, 3.473e-05, -6.093e-06, -0.8124, 0.583, 2.379e-06, -0.8124, 0.583, 2.483e-06, -0.8124, 0.583, -6.093e-06, -0.8124, 0.583, -6.197e-06, -0.8124, 0.583, 2.379e-06, -0.8124, 0.583, 2.356e-06, 0.8124, -0.583, -9.783e-06, 0.8124, -0.583, -9.933e-06, 0.8124, -0.583, 2.356e-06, 0.8124, -0.583, 2.506e-06, 0.8124, -0.583, -9.783e-06, 0.8124, -0.583, -1.0, -3.961e-05, -3.507e-05, -1.0, -8.347e-07, -4.005e-06, -1.0, -3.579e-07, -3.623e-06, -1.0, -3.961e-05, -3.507e-05, -1.0, -4.009e-05, -3.545e-05, -1.0, -8.347e-07, -4.005e-06, 1.0, 4.541e-05, 3.347e-05, 1.0, 1.249e-05, 5.179e-06, 1.0, 1.208e-05, 4.831e-06, 1.0, 4.541e-05, 3.347e-05, 1.0, 4.582e-05, 3.382e-05, 1.0, 1.249e-05, 5.179e-06, 1.186e-06, 0.8124, 0.583, -2.439e-06, 0.8124, 0.583, -2.483e-06, 0.8124, 0.583, 1.186e-06, 0.8124, 0.583, 1.23e-06, 0.8124, 0.583, -2.439e-06, 0.8124, 0.583, -2.401e-06, -0.8124, -0.583, 6.114e-06, -0.8124, -0.583, 6.219e-06, -0.8124, -0.583, -2.401e-06, -0.8124, -0.583, -2.506e-06, -0.8124, -0.583, 6.114e-06, -0.8124, -0.583, -1.0, 1.136e-05, -2.528e-06, -1.0, 3.674e-06, -3.707e-06, -1.0, 3.579e-06, -3.721e-06, -1.0, 1.136e-05, -2.528e-06, -1.0, 1.145e-05, -2.513e-06, -1.0, 3.674e-06, -3.707e-06, 1.0, -5.689e-06, 3.738e-06, 1.0, -2.588e-06, 2.496e-06, 1.0, -2.55e-06, 2.481e-06, 1.0, -5.689e-06, 3.738e-06, 1.0, -5.727e-06, 3.754e-06, 1.0, -2.588e-06, 2.496e-06, -1.111e-06, -0.8124, 0.583, 8.561e-06, -0.8124, 0.583, 8.68e-06, -0.8124, 0.583, -1.111e-06, -0.8124, 0.583, -1.23e-06, -0.8124, 0.583, 8.561e-06, -0.8124, 0.583, 6.025e-06, 0.8124, -0.583, -9.739e-06, 0.8124, -0.583, -9.933e-06, 0.8124, -0.583, 6.025e-06, 0.8124, -0.583, 6.219e-06, 0.8124, -0.583, -9.739e-06, 0.8124, -0.583, -1.0, -5.651e-06, -3.623e-06, -1.0, 5.502e-07, -3.623e-06, -1.0, 6.264e-07, -3.623e-06, -1.0, -5.651e-06, -3.623e-06, -1.0, -5.727e-06, -3.623e-06, -1.0, 5.502e-07, -3.623e-06, 1.0, 5.714e-06, 3.638e-06, 1.0, 4.622e-06, 4.816e-06, 1.0, 4.608e-06, 4.831e-06, 1.0, 5.714e-06, 3.638e-06, 1.0, 5.727e-06, 3.623e-06, 1.0, 4.622e-06, 4.816e-06, 1.163e-06, 0.8124, 0.583, -6.107e-06, 0.8124, 0.583, -6.197e-06, 0.8124, 0.583, 1.163e-06, 0.8124, 0.583, 1.253e-06, 0.8124, 0.583, -6.107e-06, 0.8124, 0.583, -8.546e-06, -0.8124, -0.583, 2.327e-06, -0.8124, -0.583, 2.461e-06, -0.8124, -0.583, -8.546e-06, -0.8124, -0.583, -8.68e-06, -0.8124, -0.583, 2.327e-06, -0.8124, -0.583, 1.0, 0.0, -2.22e-06, 1.0, 0.0, -2.22e-06, 1.0, 0.0, -2.22e-06, 1.0, 0.0, -2.22e-06, 1.0, 0.0, -2.22e-06, 1.0, 0.0, -2.22e-06, -1.0, 0.0, 1.11e-06, -1.0, 0.0, 1.11e-06, -1.0, 0.0, 1.11e-06, -1.0, 0.0, 1.11e-06, -1.0, 0.0, 7.065e-07, -1.0, 0.0, 1.11e-06, -1.0, 0.0, 1.11e-06, -1.0, 0.0, 1.11e-06, -1.0, 0.0, 7.065e-07, -1.0, 0.0, 1.11e-06, -1.0, 0.0, 7.065e-07, -1.0, 0.0, 5.047e-07, -1.0, 0.0, 7.065e-07, -1.0, 0.0, 5.047e-07, -1.0, 0.0, 5.047e-07, -1.0, 0.0, 7.065e-07, -1.0, 0.0, 7.065e-07, -1.0, 0.0, 5.047e-07, -1.0, 0.0, 5.047e-07, -1.0, 0.0, 7.065e-07, -1.0, 0.0, 1.11e-06, -1.0, 0.0, 5.047e-07, -1.0, 0.0, 1.11e-06, -1.0, 0.0, 1.11e-06, -1.0, 0.0, 1.11e-06, -1.0, 0.0, 1.11e-06, -1.0, 0.0, 7.065e-07, -1.0, 0.0, 1.11e-06, -1.0, 0.0, 7.065e-07, -1.0, 0.0, 1.11e-06, 3.116e-07, -2.558e-06, -1.0, 1.54e-06, 0.0, -1.0, 5.648e-07, -4.187e-07, -1.0, 3.116e-07, -2.558e-06, -1.0, 5.648e-07, -4.187e-07, -1.0, 1.991e-08, -2.08e-06, -1.0, 1.991e-08, -2.08e-06, -1.0, 5.648e-07, -4.187e-07, -1.0, 0.0, 0.0, -1.0, 3.116e-07, -2.558e-06, -1.0, 1.991e-08, -2.08e-06, -1.0, -1.463e-06, 2.953e-07, -1.0, 1.991e-08, -2.08e-06, -1.0, 0.0, 0.0, -1.0, 2.414e-08, 0.0, -1.0, 3.116e-07, -2.558e-06, -1.0, -1.463e-06, 2.953e-07, -1.0, -3.485e-07, 3.104e-07, -1.0, 3.763e-08, 0.0, -1.0, 2.414e-08, 0.0, -1.0, 0.0, 0.0, -1.0, 3.763e-08, 0.0, -1.0, 0.0, 0.0, -1.0, 0.0, 0.0, -1.0, 3.763e-08, 0.0, -1.0, -1.035e-06, 0.0, -1.0, 2.414e-08, 0.0, -1.0, 3.763e-08, 0.0, -1.0, -1.159e-06, 0.0, -1.0, -1.035e-06, 0.0, -1.0, -1.866e-06, 0.0, -1.0, -1.035e-06, 0.0, -1.0, -1.159e-06, 0.0, -1.0, -1.866e-06, 0.0, -1.0, -1.272e-06, 0.0, -1.0, -1.035e-06, 0.0, -1.0, -1.861e-06, 0.0, -1.0, -1.035e-06, 0.0, -1.0, -1.272e-06, 0.0, -1.0, -1.861e-06, 0.0, -1.0, -1.463e-06, 2.953e-07, -1.0, -1.035e-06, 0.0, -1.0, -1.104e-06, 4.711e-07, -1.0, -1.463e-06, 2.953e-07, -1.0, -1.861e-06, 0.0, -1.0, -1.104e-06, 4.711e-07, -1.0, -3.485e-07, 3.104e-07, -1.0, -1.463e-06, 2.953e-07, -1.0, 1.0, 0.0, -2.22e-06, 1.0, 0.0, -2.22e-06, 1.0, 0.0, -2.22e-06, 1.0, 0.0, -2.22e-06, 1.0, 0.0, -2.22e-06, 1.0, 0.0, -2.22e-06, -2.468e-06, 0.0, -1.0, -8.149e-07, 0.0, -1.0, -6.565e-07, 0.0, -1.0, -2.468e-06, 0.0, -1.0, -2.626e-06, 0.0, -1.0, -8.149e-07, 0.0, -1.0, 2.52e-06, 0.0, 1.0, 1.941e-06, 0.0, 1.0, 2.626e-06, 0.0, 1.0, 2.52e-06, 0.0, 1.0, 9.401e-07, 0.0, 1.0, 1.941e-06, 0.0, 1.0, 1.829e-06, 0.0, 1.0, 1.941e-06, 0.0, 1.0, 9.401e-07, 0.0, 1.0, 1.829e-06, 0.0, 1.0, 9.401e-07, 0.0, 1.0, 4.348e-07, 0.0, 1.0, 9.401e-07, 0.0, 1.0, 2.634e-06, 0.0, 1.0, 4.348e-07, 0.0, 1.0, 9.401e-07, 0.0, 1.0, 3.332e-06, 0.0, 1.0, 2.634e-06, 0.0, 1.0, 2.634e-06, 0.0, 1.0, 3.332e-06, 0.0, 1.0, 5.388e-06, 0.0, 1.0, 2.634e-06, 0.0, 1.0, 5.388e-06, 0.0, 1.0, 6.158e-06, 0.0, 1.0, 6.46e-06, 0.0, 1.0, 5.388e-06, 0.0, 1.0, 3.332e-06, 0.0, 1.0, 6.46e-06, 0.0, 1.0, 3.332e-06, 0.0, 1.0, 6.565e-06, 0.0, 1.0, 1.0, 0.0, -2.22e-06, 1.0, 0.0, -2.22e-06, 1.0, 0.0, -2.22e-06, 1.0, 0.0, -2.22e-06, 1.0, 0.0, -2.22e-06, 1.0, 0.0, -1.009e-06, 1.0, 0.0, -2.22e-06, 1.0, 0.0, -4.041e-07, 1.0, 0.0, -1.009e-06, 1.0, 0.0, -2.22e-06, 1.0, 0.0, -2.22e-06, 1.0, 0.0, -4.041e-07, 1.0, 0.0, -4.041e-07, 1.0, 0.0, -9.891e-06, 1.0, 0.0, -1.009e-06, 1.0, 0.0, -4.041e-07, 1.0, 0.0, -7.065e-06, 1.0, 0.0, -9.891e-06, 1.0, 0.0, -9.891e-06, 1.0, 0.0, -7.065e-06, 1.0, 0.0, -1.554e-05, 1.0, 0.0, -9.891e-06, 1.0, 0.0, -1.554e-05, 1.0, 0.0, -1.554e-05, 1.0, 0.0, -1.554e-05, 1.0, 0.0, -9.891e-06, 1.0, 0.0, -1.554e-05, 1.0, 0.0, -1.554e-05, 1.0, 0.0, -1.554e-05, 1.0, 0.0, -9.891e-06, -5.856e-06, 0.0, -1.0, -5.305e-06, 0.0, -1.0, -5.252e-06, 0.0, -1.0, -5.856e-06, 0.0, -1.0, -5.909e-06, 0.0, -1.0, -5.305e-06, 0.0, -1.0, 6.383e-08, 0.6454, -0.7638, 2.677e-07, 0.6454, -0.7638, 2.946e-07, 0.6454, -0.7638, 6.383e-08, 0.6454, -0.7638, 5.483e-08, 0.6454, -0.7638, 2.677e-07, 0.6454, -0.7638, 0.0, 1.0, 2.277e-06, 0.0, 1.0, -1.547e-06, 0.0, 1.0, -1.701e-06, 0.0, 1.0, 2.277e-06, 0.0, 1.0, 2.432e-06, 0.0, 1.0, -1.547e-06, 0.0, 1.0, 1.65e-07, 0.0, 1.0, -2.104e-07, 0.0, 1.0, -2.349e-07, 0.0, 1.0, 1.65e-07, 0.0, 1.0, 1.895e-07, 0.0, 1.0, -2.104e-07, -0.608, 0.794, 2.56e-07, -0.608, 0.794, -9.629e-08, -0.608, 0.794, -1.349e-07, -0.608, 0.794, 2.56e-07, -0.608, 0.794, 3.28e-07, -0.608, 0.794, -9.629e-08, 0.0, 1.0, 2.277e-06, 0.0, 1.0, -1.547e-06, 0.0, 1.0, -1.701e-06, 0.0, 1.0, 2.277e-06, 0.0, 1.0, 2.432e-06, 0.0, 1.0, -1.547e-06, 0.0, 0.6454, 0.7638, 0.0, 0.6454, 0.7638, 0.0, 0.6454, 0.7638, 0.0, 0.6454, 0.7638, 0.0, 0.6454, 0.7638, 0.0, 0.6454, 0.7638, 0.608, 0.7939, 5.945e-08, 0.608, 0.7939, -3.911e-07, 0.608, 0.7939, -4.832e-07, 0.608, 0.7939, 5.945e-08, 0.608, 0.7939, 1.088e-07, 0.608, 0.7939, -3.911e-07, 0.0, 1.0, 8.927e-08, 0.0, 1.0, 5.464e-09, 0.0, 1.0, 0.0, 0.0, 1.0, 8.927e-08, 0.0, 1.0, 9.473e-08, 0.0, 1.0, 5.464e-09, 0.0, 0.0, 1.0, 0.0, 0.0, 1.0, 0.0, 0.0, 1.0, 0.0, 0.0, 1.0, 0.0, 0.0, 1.0, 0.0, 0.0, 1.0, -1.0, 0.0, 2.22e-06, -1.0, 0.0, 2.22e-06, -1.0, 0.0, 2.22e-06, -1.0, 0.0, 2.22e-06, -1.0, 0.0, 2.22e-06, -1.0, 0.0, 2.22e-06, -5.199e-06, 0.0, 1.0, -4.648e-06, 0.0, 1.0, -5.252e-06, 0.0, 1.0, -5.199e-06, 0.0, 1.0, -4.596e-06, 0.0, 1.0, -4.648e-06, 0.0, 1.0, -1.0, 0.0, 2.22e-06, -1.0, 0.0, 2.22e-06, -1.0, 0.0, 2.22e-06, -1.0, 0.0, 2.22e-06, -1.0, 0.0, 2.22e-06, -1.0, 0.0, 2.22e-06, 7.242e-08, 0.0, -1.0, 7.242e-08, 0.0, -1.0, 7.242e-08, 0.0, -1.0, 7.242e-08, 0.0, -1.0, 7.242e-08, 0.0, -1.0, 7.242e-08, 0.0, -1.0, 0.0, -1.0, -1.327e-08, 0.0, -1.0, -3.417e-07, 0.0, -1.0, 0.0, 0.0, -1.0, -1.327e-08, 0.0, -1.0, -3.549e-07, 0.0, -1.0, -3.417e-07, 0.0, -1.0, 1.336e-07, 0.0, -1.0, -2.123e-07, 0.0, -1.0, 1.561e-07, 0.0, -1.0, 1.336e-07, 0.0, -1.0, -2.349e-07, 0.0, -1.0, -2.123e-07, -1.0, 0.0, -2.018e-07, -1.0, 0.0, -2.018e-07, -1.0, 0.0, -2.018e-07, -1.0, 0.0, -2.018e-07, -1.0, 0.0, -2.018e-07, -1.0, 0.0, -2.018e-07, 0.0, -1.0, -1.327e-08, 0.0, -1.0, -3.417e-07, 0.0, -1.0, 0.0, 0.0, -1.0, -1.327e-08, 0.0, -1.0, -3.549e-07, 0.0, -1.0, -3.417e-07, 0.0, 0.0, 1.0, 0.0, 0.0, 1.0, 0.0, 0.0, 1.0, 0.0, 0.0, 1.0, 0.0, 0.0, 1.0, 0.0, 0.0, 1.0, 1.0, 0.0, 2.018e-07, 1.0, 0.0, 2.018e-07, 1.0, 0.0, 2.018e-07, 1.0, 0.0, 2.018e-07, 1.0, 0.0, 2.018e-07, 1.0, 0.0, 2.018e-07, 0.0, -1.0, -3.711e-08, 0.0, -1.0, -2.271e-09, 0.0, -1.0, -3.938e-08, 0.0, -1.0, -3.711e-08, 0.0, -1.0, 0.0, 0.0, -1.0, -2.271e-09, 0.0, 1.0, 7.396e-08, 0.0, 1.0, 8.924e-08, 0.0, 1.0, 0.0, 0.0, 1.0, 7.396e-08, 0.0, 1.0, 1.16e-07, 0.0, 1.0, 8.924e-08, 0.0, 1.0, 1.16e-07, 0.0, 1.0, 1.242e-07, 0.0, 1.0, 8.924e-08, 0.0, 1.0, 7.396e-08, 0.0, 1.0, 5.887e-08, 0.0, 1.0, 1.16e-07, 0.0, 1.0, 1.16e-07, 0.0, 1.0, 1.526e-07, 0.0, 1.0, 1.242e-07, 0.0, 1.0, 7.396e-08, 0.0, 1.0, 0.0, 0.0, 1.0, 5.887e-08, 0.0, 1.0, 1.785e-07, 0.0, 1.0, 5.887e-08, 0.0, 1.0, 0.0, 0.0, 1.0, 1.785e-07, 0.0, 1.0, 1.902e-07, 0.0, 1.0, 5.887e-08, 0.0, 1.0, -1.785e-07, 0.0, 1.0, 1.242e-07, 0.0, 1.0, 1.526e-07, 0.0, 1.0, -1.785e-07, 0.0, 1.0, 1.526e-07, 0.0, 1.0, 3.914e-09, 0.0, 1.0, 1.526e-07, 0.0, 1.0, 2.257e-10, 0.0, 1.0, 3.914e-09, 0.0, 1.0, 1.902e-07, 0.0, 1.0, 1.423e-07, 0.0, 1.0, 5.887e-08, 0.0, 1.0, 1.526e-07, 0.0, 1.0, 1.423e-07, 0.0, 1.0, 2.257e-10, 0.0, 1.0, 1.902e-07, 0.0, 1.0, 1.36e-07, 0.0, 1.0, 1.423e-07, 0.0, 1.0, -1.785e-07, 0.0, 1.0, 2.257e-10, 0.0, 1.0, 1.423e-07, 0.0, 1.0, -1.785e-07, 0.0, 1.0, 1.423e-07, 0.0, 1.0, 1.36e-07, 0.0, 1.0, -2.637e-07, 0.0, 1.0, -1.432e-07, 0.0, 1.0, 2.138e-08, 0.0, 1.0, -2.637e-07, 0.0, 1.0, -4.283e-07, 0.0, 1.0, -1.432e-07, 0.0, -1.0, -3.745e-08, 0.0, -1.0, -6.484e-08, 0.0, -1.0, -1.023e-07, 0.0, -1.0, -3.745e-08, 0.0, -1.0, 0.0, 0.0, -1.0, -6.484e-08, 0.0, 1.0, -2.339e-08, 0.0, 1.0, -4.051e-08, 0.0, 1.0, -6.39e-08, 0.0, 1.0, -2.339e-08, 0.0, 1.0, 0.0, 0.0, 1.0, -4.051e-08, 0.0, -1.0, 3.515e-08, 0.0, -1.0, 6.087e-08, 0.0, -1.0, 9.601e-08, 0.0, -1.0, 3.515e-08, 0.0, -1.0, 0.0, 0.0, -1.0, 6.087e-08, -1.0, 5.94e-07, -4.898e-06, -1.0, 4.889e-05, -3.437e-05, -1.0, 4.949e-05, -3.473e-05, -1.0, 5.94e-07, -4.898e-06, -1.0, 0.0, -4.536e-06, -1.0, 4.889e-05, -3.437e-05, 1.0, -5.15e-05, 3.473e-05, 1.0, -4.801e-05, 3.473e-05, 1.0, -4.796e-05, 3.473e-05, 1.0, -5.15e-05, 3.473e-05, 1.0, -5.154e-05, 3.473e-05, 1.0, -4.801e-05, 3.473e-05, -6.093e-06, -0.8124, 0.583, 2.379e-06, -0.8124, 0.583, 2.483e-06, -0.8124, 0.583, -6.093e-06, -0.8124, 0.583, -6.197e-06, -0.8124, 0.583, 2.379e-06, -0.8124, 0.583, 2.312e-06, 0.8124, -0.583, -9.784e-06, 0.8124, -0.583, -9.933e-06, 0.8124, -0.583, 2.312e-06, 0.8124, -0.583, 2.461e-06, 0.8124, -0.583, -9.784e-06, 0.8124, -0.583, -1.0, -3.967e-05, -3.507e-05, -1.0, -5.255e-06, -4.005e-06, -1.0, -4.832e-06, -3.623e-06, -1.0, -3.967e-05, -3.507e-05, -1.0, -4.009e-05, -3.545e-05, -1.0, -5.255e-06, -4.005e-06, 1.0, 4.536e-05, 3.347e-05, 1.0, 8.065e-06, 5.179e-06, 1.0, 7.606e-06, 4.831e-06, 1.0, 4.536e-05, 3.347e-05, 1.0, 4.582e-05, 3.382e-05, 1.0, 8.065e-06, 5.179e-06, 1.208e-06, 0.8124, 0.583, -2.438e-06, 0.8124, 0.583, -2.483e-06, 0.8124, 0.583, 1.208e-06, 0.8124, 0.583, 1.253e-06, 0.8124, 0.583, -2.438e-06, 0.8124, 0.583, -2.401e-06, -0.8124, -0.583, 6.114e-06, -0.8124, -0.583, 6.219e-06, -0.8124, -0.583, -2.401e-06, -0.8124, -0.583, -2.506e-06, -0.8124, -0.583, 6.114e-06, -0.8124, -0.583, -1.0, 1.13e-05, -2.528e-06, -1.0, -9.235e-07, -3.707e-06, -1.0, -1.074e-06, -3.721e-06, -1.0, 1.13e-05, -2.528e-06, -1.0, 1.145e-05, -2.513e-06, -1.0, -9.235e-07, -3.707e-06, 1.0, -5.744e-06, 3.738e-06, 1.0, -7.142e-06, 2.496e-06, 1.0, -7.159e-06, 2.481e-06, 1.0, -5.744e-06, 3.738e-06, 1.0, -5.727e-06, 3.754e-06, 1.0, -7.142e-06, 2.496e-06, -1.111e-06, -0.8124, 0.583, 8.561e-06, -0.8124, 0.583, 8.68e-06, -0.8124, 0.583, -1.111e-06, -0.8124, 0.583, -1.23e-06, -0.8124, 0.583, 8.561e-06, -0.8124, 0.583, 6.025e-06, 0.8124, -0.583, -9.739e-06, 0.8124, -0.583, -9.933e-06, 0.8124, -0.583, 6.025e-06, 0.8124, -0.583, 6.219e-06, 0.8124, -0.583, -9.739e-06, 0.8124, -0.583, -1.0, -4.832e-08, -3.623e-06, -1.0, -3.979e-06, -3.623e-06, -1.0, -4.027e-06, -3.623e-06, -1.0, -4.832e-08, -3.623e-06, -1.0, 0.0, -3.623e-06, -1.0, -3.979e-06, -3.623e-06, 1.0, 1.132e-05, 3.638e-06, 1.0, 1.374e-07, 4.816e-06, 1.0, 0.0, 4.831e-06, 1.0, 1.132e-05, 3.638e-06, 1.0, 1.145e-05, 3.623e-06, 1.0, 1.374e-07, 4.816e-06, 1.141e-06, 0.8124, 0.583, -6.108e-06, 0.8124, 0.583, -6.197e-06, 0.8124, 0.583, 1.141e-06, 0.8124, 0.583, 1.23e-06, 0.8124, 0.583, -6.108e-06, 0.8124, 0.583, -8.546e-06, -0.8124, -0.583, 2.327e-06, -0.8124, -0.583, 2.461e-06, -0.8124, -0.583, -8.546e-06, -0.8124, -0.583, -8.68e-06, -0.8124, -0.583, 2.327e-06, -0.8124, -0.583])] * 3)])

# ---- objects
ob_shelfbottom_001 = bpy.data.objects.new('ShelfBottom.001', me_scene_001)

# ---- transforms, parenting, visibility, modifiers, constraints
ob_shelfbottom_001.location = (0.0, 0.0, 0.0)
ob_shelfbottom_001.rotation_euler = (1.571, -0.0, -1.571)
ob_shelfbottom_001.scale = (0.00085, 0.00085, 0.0005)
ob_shelfbottom_001.color = (0.8, 0.8, 0.8, 1.0)
ob_shelfbottom_001.lineart.crease_threshold = 0.0

# ---- collection membership
col_collection.objects.link(ob_shelfbottom_001)

# ---- scene / render settings (as saved in the file)
scene.frame_start = 1; scene.frame_end = 250; scene.frame_set(1)
scene.render.engine = 'BLENDER_EEVEE_NEXT'
scene.render.fps = 25
scene.cycles.use_denoising = False
scene.cycles.samples = 128
scene.cycles.sampling_pattern = 'TABULATED_SOBOL'
scene.cycles.use_adaptive_sampling = False
scene.cycles.use_light_tree = False
scene.view_settings.view_transform = 'Filmic'
bpy.context.view_layer.update()

# ---- added for rendering (the .blend has no active camera and no usable light): camera, sun
cam_auto = bpy.data.cameras.new('AutoCamera')
cam_auto.lens = 50.0
cam_auto.sensor_width = 36.0
cam_auto.clip_end = 1000.0
ob_auto_camera = bpy.data.objects.new('AutoCamera', cam_auto)
scene.collection.objects.link(ob_auto_camera)
ob_auto_camera.location = (2.53925, -3.04706, 3.01435)
ob_auto_camera.rotation_euler = (1.09748, -7.21219e-08, 0.694738)
scene.camera = ob_auto_camera
light_auto_sun = bpy.data.lights.new('AutoSun', 'SUN')
light_auto_sun.energy = 3.0
light_auto_sun.angle = 0.0523599
ob_auto_sun = bpy.data.objects.new('AutoSun', light_auto_sun)
scene.collection.objects.link(ob_auto_sun)
ob_auto_sun.rotation_euler = (0.872665, 0.174533, 0.523599)
bpy.context.view_layer.update()
